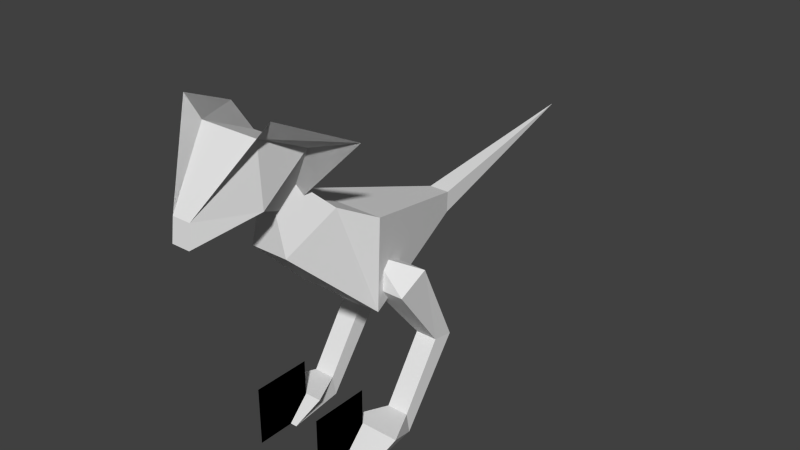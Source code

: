 # Source: enemy_cobracon.blend  (saved by Blender 2.79.0; exported with 4.5.12 LTS)
import bpy
from mathutils import Matrix  # noqa: F401  (used for matrix-valued properties, if any)

bpy.ops.wm.read_factory_settings(use_empty=True)
scene = bpy.context.scene
scene.name = 'Scene'

# ---- collections
col_collection_1 = bpy.data.collections.new('Collection 1'); scene.collection.children.link(col_collection_1)

# ---- materials (node trees are filled in below, after node groups)
mat_material = bpy.data.materials.new('Material')
mat_material.alpha_threshold = 0.0
mat_material.use_transparent_shadow = False
mat_material.roughness = 0.5

# ---- material node trees

# ---- world
world_world = bpy.data.worlds.new('World'); scene.world = world_world
world_world.color = (0.05088, 0.05088, 0.05088)
world_world.use_sun_shadow = False
world_world.sun_shadow_jitter_overblur = 0.0
world_world.cycles.sampling_method = 'NONE'
world_world.cycles.sample_map_resolution = 256

# ---- meshes
me_cube_014 = bpy.data.meshes.new('Cube.014')
me_cube_014.from_pydata([(0.0, -0.6506, 1.546), (0.0, -0.6511, 1.129), (0.0, -0.393, 1.289), (0.1005, -0.6511, 1.129), (0.1519, -0.393, 1.289), (0.0, -0.2086, 1.197), (0.2354, -0.2086, 1.197), (0.2354, -0.2256, 0.7262), (0.0, 0.5149, 1.002), (0.0, 0.5793, 0.9471), (0.05413, 0.5149, 1.002), (0.05413, 0.511, 0.8937), (0.0, -0.2256, 0.7262), (0.0, 0.511, 0.8937)], [], [(4, 3, 7, 6), (6, 7, 11, 10), (4, 0, 3), (10, 11, 9), (0, 1, 3), (7, 12, 13, 11), (5, 6, 10, 8), (3, 1, 12, 7), (11, 13, 9), (8, 10, 9), (2, 4, 6, 5), (0, 4, 2)])
_uv = me_cube_014.uv_layers.new(name='UVMap')
_uv.uv.foreach_set('vector', [0.3007, 0.3193, 0.2213, 0.2279, 0.4304, 0.09085, 0.39, 0.2948, 0.39, 0.2948, 0.4304, 0.09085, 0.7372, 0.282, 0.7211, 0.3302, 0.3007, 0.3193, 0.1331, 0.377, 0.2213, 0.2279, 0.7211, 0.3302, 0.7372, 0.282, 0.767, 0.3196, 0.1331, 0.377, 0.185, 0.2083, 0.2213, 0.2279, 0.4304, 0.09085, 0.5084, 0.01396, 0.7552, 0.2643, 0.7372, 0.282, 0.3895, 0.3943, 0.39, 0.2948, 0.7211, 0.3302, 0.724, 0.3544, 0.2213, 0.2279, 0.185, 0.2083, 0.3453, 0.01527, 0.4304, 0.09085, 0.7372, 0.282, 0.7552, 0.2643, 0.7835, 0.293, 0.724, 0.3544, 0.7211, 0.3302, 0.7617, 0.3499, 0.2964, 0.3878, 0.3007, 0.3193, 0.39, 0.2948, 0.3895, 0.3943, 0.1331, 0.377, 0.3007, 0.3193, 0.2964, 0.3878])
me_cube_014.materials.append(mat_material)
me_cube_014.use_remesh_preserve_volume = False
me_cube_014.use_remesh_preserve_attributes = False
me_cube_014.use_mirror_vertex_groups = False
me_cube_014.update()
me_cube_018 = bpy.data.meshes.new('Cube.018')
me_cube_018.from_pydata([(-0.03533, 0.2071, -0.464), (-0.001362, -0.08887, -0.09019), (-0.03533, 0.3204, -0.4816), (-0.001362, 0.0764, -0.01256), (-0.15, 0.2071, -0.464), (-0.184, -0.08887, -0.09019), (-0.15, 0.3204, -0.4816), (-0.184, 0.0764, -0.01256), (-0.01709, -0.07753, 0.06802), (-0.09266, 0.2409, -0.5278)], [], [(1, 0, 2, 3), (3, 2, 6, 7), (7, 6, 4, 5), (5, 4, 0, 1), (5, 8, 7), (3, 8, 1), (1, 8, 5), (7, 8, 3), (2, 9, 6), (4, 9, 0), (6, 9, 4), (0, 9, 2)])
_uv = me_cube_018.uv_layers.new(name='UVMap')
_uv.uv.foreach_set('vector', [0.6823, 0.6777, 0.9089, 0.6378, 0.9422, 0.5938, 0.6872, 0.5899, 0.6872, 0.5899, 0.9422, 0.5938, 0.9436, 0.5348, 0.7405, 0.5248, 0.7405, 0.5248, 0.9436, 0.5348, 0.9114, 0.4877, 0.7396, 0.4747, 0.7396, 0.4747, 0.9114, 0.4877, 0.9161, 0.4347, 0.6972, 0.3994, 0.7396, 0.4747, 0.6304, 0.4887, 0.7405, 0.5248, 0.6872, 0.5899, 0.6174, 0.6367, 0.6823, 0.6777, 0.6972, 0.3994, 0.6304, 0.4887, 0.7396, 0.4747, 0.7405, 0.5248, 0.6304, 0.4887, 0.6872, 0.5899, 0.9422, 0.5938, 0.9902, 0.5654, 0.9436, 0.5348, 0.9114, 0.4877, 0.9471, 0.4642, 0.9161, 0.4347, 0.9436, 0.5348, 0.957, 0.4826, 0.9114, 0.4877, 0.9089, 0.6378, 0.9527, 0.6449, 0.9422, 0.5938])
me_cube_018.materials.append(mat_material)
me_cube_018.use_remesh_preserve_volume = False
me_cube_018.use_remesh_preserve_attributes = False
me_cube_018.use_mirror_vertex_groups = False
me_cube_018.update()
me_cube_019 = bpy.data.meshes.new('Cube.019')
me_cube_019.from_pydata([(0.05467, -0.05289, 0.005985), (0.05467, 0.06041, -0.01163), (-0.05999, -0.05289, 0.005985), (-0.05999, 0.06041, -0.01163), (0.05467, -0.2495, -0.4282), (0.05467, -0.2699, -0.3153), (-0.05999, -0.2495, -0.4282), (-0.05999, -0.2699, -0.3153), (0.08907, -0.5735, -0.4277), (0.1442, -0.4591, -0.3108), (-0.09439, -0.5735, -0.4277), (-0.1496, -0.4591, -0.3108), (-0.00266, 0.004856, 0.05076), (0.05311, -0.4606, -0.4286), (0.05311, -0.4606, -0.1185), (0.05311, -0.7707, -0.4286), (0.05311, -0.7707, -0.1185), (0.05311, -0.4606, -0.4286), (0.05311, -0.4606, -0.1185), (0.05311, -0.7707, -0.4286), (0.05311, -0.7707, -0.1185)], [], [(6, 10, 11, 7), (3, 6, 7, 2), (0, 5, 4, 1), (2, 7, 5, 0), (1, 4, 6, 3), (9, 11, 10, 8), (5, 9, 8, 4), (7, 11, 9, 5), (4, 8, 10, 6), (0, 12, 2), (3, 12, 1), (2, 12, 3), (1, 12, 0), (16, 14, 13, 15), (20, 19, 17, 18)])
_uv = me_cube_019.uv_layers.new(name='UVMap')
_uv.uv.foreach_set('vector', [0.7129, 0.7552, 0.7486, 0.9026, 0.7721, 0.8356, 0.7771, 0.7578, 0.9264, 0.2527, 0.9191, 0.02525, 0.8835, 0.06077, 0.8813, 0.2307, 0.831, 0.23, 0.8333, 0.0601, 0.7987, 0.02363, 0.7853, 0.2508, 0.8813, 0.2307, 0.8835, 0.06077, 0.8333, 0.0601, 0.831, 0.23, 0.9766, 0.251, 0.9693, 0.02363, 0.9191, 0.02525, 0.9264, 0.2527, 0.8375, 0.8397, 0.7721, 0.8356, 0.7486, 0.9026, 0.853, 0.9361, 0.8411, 0.744, 0.8375, 0.8397, 0.853, 0.9361, 0.9221, 0.7489, 0.7771, 0.7578, 0.7721, 0.8356, 0.8375, 0.8397, 0.8411, 0.744, 0.66, 0.7622, 0.664, 0.9138, 0.7486, 0.9026, 0.7129, 0.7552, 0.831, 0.23, 0.8557, 0.2623, 0.8813, 0.2307, 0.9264, 0.2527, 0.9527, 0.2884, 0.9766, 0.251, 0.8813, 0.2307, 0.886, 0.2711, 0.9264, 0.2527, 0.7853, 0.2508, 0.8251, 0.2703, 0.831, 0.23, 0.0157, 0.9034, 0.2288, 0.9034, 0.2288, 0.6903, 0.0157, 0.6903, 0.0157, 0.9034, 0.0157, 0.6903, 0.2288, 0.6903, 0.2288, 0.9034])
me_cube_019.materials.append(mat_material)
me_cube_019.use_remesh_preserve_volume = False
me_cube_019.use_remesh_preserve_attributes = False
me_cube_019.use_mirror_vertex_groups = False
me_cube_019.update()
me_cube_020 = bpy.data.meshes.new('Cube.020')
me_cube_020.from_pydata([(0.03533, 0.2071, -0.464), (0.001362, -0.08887, -0.09019), (0.03533, 0.3204, -0.4816), (0.001362, 0.0764, -0.01256), (0.15, 0.2071, -0.464), (0.184, -0.08887, -0.09019), (0.15, 0.3204, -0.4816), (0.184, 0.0764, -0.01256), (0.01709, -0.07753, 0.06802), (0.09266, 0.2409, -0.5278)], [], [(1, 3, 2, 0), (3, 7, 6, 2), (7, 5, 4, 6), (5, 1, 0, 4), (5, 7, 8), (3, 1, 8), (1, 5, 8), (7, 3, 8), (2, 6, 9), (4, 0, 9), (6, 4, 9), (0, 2, 9)])
_uv = me_cube_020.uv_layers.new(name='UVMap')
_uv.uv.foreach_set('vector', [0.6823, 0.6777, 0.6872, 0.5899, 0.9422, 0.5938, 0.9089, 0.6378, 0.6872, 0.5899, 0.7405, 0.5248, 0.9436, 0.5348, 0.9422, 0.5938, 0.7405, 0.5248, 0.7396, 0.4747, 0.9114, 0.4877, 0.9436, 0.5348, 0.7396, 0.4747, 0.6972, 0.3994, 0.9161, 0.4347, 0.9114, 0.4877, 0.7396, 0.4747, 0.7405, 0.5248, 0.6304, 0.4887, 0.6872, 0.5899, 0.6823, 0.6777, 0.6174, 0.6367, 0.6972, 0.3994, 0.7396, 0.4747, 0.6304, 0.4887, 0.7405, 0.5248, 0.6872, 0.5899, 0.6304, 0.4887, 0.9422, 0.5938, 0.9436, 0.5348, 0.9902, 0.5654, 0.9114, 0.4877, 0.9161, 0.4347, 0.9471, 0.4642, 0.9436, 0.5348, 0.9114, 0.4877, 0.957, 0.4826, 0.9089, 0.6378, 0.9422, 0.5938, 0.9527, 0.6449])
me_cube_020.materials.append(mat_material)
me_cube_020.use_remesh_preserve_volume = False
me_cube_020.use_remesh_preserve_attributes = False
me_cube_020.use_mirror_vertex_groups = False
me_cube_020.update()
me_cube_021 = bpy.data.meshes.new('Cube.021')
me_cube_021.from_pydata([(-0.05467, -0.05289, 0.005985), (-0.05467, 0.06041, -0.01163), (0.05999, -0.05289, 0.005985), (0.05999, 0.06041, -0.01163), (-0.05467, -0.2495, -0.4282), (-0.05467, -0.2699, -0.3153), (0.05999, -0.2495, -0.4282), (0.05999, -0.2699, -0.3153), (-0.08907, -0.5735, -0.4277), (-0.1442, -0.4591, -0.3108), (0.09439, -0.5735, -0.4277), (0.1496, -0.4591, -0.3108), (0.00266, 0.004856, 0.05076), (-0.05311, -0.4606, -0.4286), (-0.05311, -0.4606, -0.1185), (-0.05311, -0.7707, -0.4286), (-0.05311, -0.7707, -0.1185), (-0.05311, -0.4606, -0.4286), (-0.05311, -0.4606, -0.1185), (-0.05311, -0.7707, -0.4286), (-0.05311, -0.7707, -0.1185)], [], [(6, 7, 11, 10), (3, 2, 7, 6), (0, 1, 4, 5), (2, 0, 5, 7), (1, 3, 6, 4), (9, 8, 10, 11), (5, 4, 8, 9), (7, 5, 9, 11), (4, 6, 10, 8), (0, 2, 12), (3, 1, 12), (2, 3, 12), (1, 0, 12), (16, 15, 13, 14), (20, 18, 17, 19)])
_uv = me_cube_021.uv_layers.new(name='UVMap')
_uv.uv.foreach_set('vector', [0.7129, 0.7552, 0.7771, 0.7578, 0.7721, 0.8356, 0.7486, 0.9026, 0.9264, 0.2527, 0.8813, 0.2307, 0.8835, 0.06077, 0.9191, 0.02525, 0.831, 0.23, 0.7853, 0.2508, 0.7987, 0.02363, 0.8333, 0.0601, 0.8813, 0.2307, 0.831, 0.23, 0.8333, 0.0601, 0.8835, 0.06077, 0.9766, 0.251, 0.9264, 0.2527, 0.9191, 0.02525, 0.9693, 0.02363, 0.8375, 0.8397, 0.853, 0.9361, 0.7486, 0.9026, 0.7721, 0.8356, 0.8411, 0.744, 0.9221, 0.7489, 0.853, 0.9361, 0.8375, 0.8397, 0.7771, 0.7578, 0.8411, 0.744, 0.8375, 0.8397, 0.7721, 0.8356, 0.66, 0.7622, 0.7129, 0.7552, 0.7486, 0.9026, 0.664, 0.9138, 0.831, 0.23, 0.8813, 0.2307, 0.8557, 0.2623, 0.9264, 0.2527, 0.9766, 0.251, 0.9527, 0.2884, 0.8813, 0.2307, 0.9264, 0.2527, 0.886, 0.2711, 0.7853, 0.2508, 0.831, 0.23, 0.8251, 0.2703, 0.0157, 0.9034, 0.0157, 0.6903, 0.2288, 0.6903, 0.2288, 0.9034, 0.0157, 0.9034, 0.2288, 0.9034, 0.2288, 0.6903, 0.0157, 0.6903])
me_cube_021.materials.append(mat_material)
me_cube_021.use_remesh_preserve_volume = False
me_cube_021.use_remesh_preserve_attributes = False
me_cube_021.use_mirror_vertex_groups = False
me_cube_021.update()
me_cube_016 = bpy.data.meshes.new('Cube.016')
me_cube_016.from_pydata([(0.0, -0.2369, 0.08283), (0.0, 0.01824, 0.2708), (-7.031e-18, 0.03932, -0.06631), (0.1548, -0.2369, 0.08283), (0.1548, 0.01824, 0.2708), (0.1548, -0.2507, 0.3956), (0.04878, -0.5202, 0.1091), (0.04878, -0.5356, -0.005817), (0.0, -0.2507, 0.3956), (0.0, -0.5202, 0.1091), (0.0, -0.5356, -0.005817), (0.373, 0.09659, 0.3249), (0.2443, -0.2581, 0.4908), (-7.031e-18, 0.03932, -0.06631), (0.1548, 0.01824, 0.2708), (0.1548, -0.2507, 0.3956), (0.04878, -0.5202, 0.1091), (0.373, 0.09659, 0.3249), (0.2443, -0.2581, 0.4908)], [], [(0, 2, 3), (2, 4, 3), (4, 1, 8, 5), (4, 2, 1), (3, 4, 5), (3, 5, 6, 7), (6, 9, 10, 7), (0, 3, 7, 10), (5, 8, 9, 6), (5, 12, 11, 4), (5, 6, 12), (2, 4, 11), (15, 14, 17, 18), (15, 18, 16), (13, 17, 14)])
_uv = me_cube_016.uv_layers.new(name='UVMap')
_uv.uv.foreach_set('vector', [0.02932, 0.2046, 0.03186, 0.04939, 0.1058, 0.2058, 0.3554, 0.5698, 0.1912, 0.5762, 0.197, 0.4444, 0.1912, 0.5762, 0.1886, 0.6508, 0.06479, 0.5863, 0.1154, 0.5478, 0.1912, 0.5762, 0.3554, 0.5698, 0.1886, 0.6508, 0.197, 0.4444, 0.1912, 0.5762, 0.1154, 0.5478, 0.197, 0.4444, 0.1154, 0.5478, 0.04817, 0.4145, 0.05091, 0.359, 0.04817, 0.4145, 0.02586, 0.4159, 0.0268, 0.3586, 0.05091, 0.359, 0.02932, 0.2046, 0.1058, 0.2058, 0.05091, 0.359, 0.0268, 0.3586, 0.1154, 0.5478, 0.06479, 0.5863, 0.02586, 0.4159, 0.04817, 0.4145, 0.4565, 0.5665, 0.522, 0.5495, 0.5555, 0.7601, 0.4394, 0.7189, 0.4565, 0.5665, 0.2834, 0.4463, 0.522, 0.5495, 0.2834, 0.8313, 0.4394, 0.7189, 0.5555, 0.7601, 0.4565, 0.5665, 0.4394, 0.7189, 0.5555, 0.7601, 0.522, 0.5495, 0.4565, 0.5665, 0.522, 0.5495, 0.2834, 0.4463, 0.2834, 0.8313, 0.5555, 0.7601, 0.4394, 0.7189])
me_cube_016.materials.append(mat_material)
me_cube_016.use_remesh_preserve_volume = False
me_cube_016.use_remesh_preserve_attributes = False
me_cube_016.use_mirror_vertex_groups = False
me_cube_016.update()
me_cube_017 = bpy.data.meshes.new('Cube.017')
me_cube_017.from_pydata([(1.618e-18, -0.06011, 0.001986), (1.861e-17, 1.017, 0.2075), (-2.965e-07, 0.004942, 0.0519), (-2.965e-07, 0.001036, -0.05629), (0.05413, 0.004942, 0.0519), (0.05413, 0.001036, -0.05629)], [], [(2, 0, 4), (5, 0, 3), (4, 0, 5), (3, 1, 5), (5, 1, 4), (4, 1, 2)])
_uv = me_cube_017.uv_layers.new(name='UVMap')
_uv.uv.foreach_set('vector', [0.4848, 0.8832, 0.5201, 0.8763, 0.4893, 0.9065, 0.5046, 0.9514, 0.5414, 0.9756, 0.5043, 0.9751, 0.4893, 0.9065, 0.5312, 0.9164, 0.5046, 0.9514, 0.5043, 0.9751, 0.04426, 0.9692, 0.5046, 0.9514, 0.5046, 0.9514, 0.04426, 0.9692, 0.4893, 0.9065, 0.4893, 0.9065, 0.04426, 0.9692, 0.4848, 0.8832])
me_cube_017.materials.append(mat_material)
me_cube_017.use_remesh_preserve_volume = False
me_cube_017.use_remesh_preserve_attributes = False
me_cube_017.use_mirror_vertex_groups = False
me_cube_017.update()

# ---- objects
ob_cube_000 = bpy.data.objects.new('Cube.000', me_cube_014)
ob_cube_003 = bpy.data.objects.new('Cube.003', me_cube_018)
ob_cube_004 = bpy.data.objects.new('Cube.004', me_cube_019)
ob_cube_005 = bpy.data.objects.new('Cube.005', me_cube_020)
ob_cube_006 = bpy.data.objects.new('Cube.006', me_cube_021)
ob_cube_001 = bpy.data.objects.new('Cube.001', me_cube_016)
ob_cube_002 = bpy.data.objects.new('Cube.002', me_cube_017)

# ---- transforms, parenting, visibility, modifiers, constraints
ob_cube_000.location = (0.0, 0.0, 0.0)
ob_cube_000.lineart.crease_threshold = 0.0
_m = ob_cube_000.modifiers.new('Mirror', 'MIRROR')
ob_cube_003.parent = ob_cube_000
ob_cube_003.location = (-0.15, -0.09, 0.9)
ob_cube_003.lineart.crease_threshold = 0.0
ob_cube_004.parent = ob_cube_003
ob_cube_004.matrix_parent_inverse = Matrix(((1.0, 0.0, 0.0, 0.15), (0.0, 1.0, 0.0, 0.09), (0.0, 0.0, 1.0, -0.9), (0.0, 0.0, 0.0, 1.0)))
ob_cube_004.location = (-0.24, 0.17, 0.43)
ob_cube_004.lineart.crease_threshold = 0.0
ob_cube_005.parent = ob_cube_000
ob_cube_005.location = (0.15, -0.09, 0.9)
ob_cube_005.lineart.crease_threshold = 0.0
ob_cube_006.parent = ob_cube_005
ob_cube_006.matrix_parent_inverse = Matrix(((1.0, 0.0, 0.0, -0.15), (0.0, 1.0, 0.0, 0.09), (0.0, 0.0, 1.0, -0.9), (0.0, 0.0, 0.0, 1.0)))
ob_cube_006.location = (0.24, 0.17, 0.43)
ob_cube_006.lineart.crease_threshold = 0.0
ob_cube_001.parent = ob_cube_000
ob_cube_001.location = (0.0, -0.571, 1.346)
ob_cube_001.lineart.crease_threshold = 0.0
_m = ob_cube_001.modifiers.new('Mirror', 'MIRROR')
ob_cube_002.parent = ob_cube_000
ob_cube_002.location = (0.0, 0.51, 0.95)
ob_cube_002.lineart.crease_threshold = 0.0
_m = ob_cube_002.modifiers.new('Mirror', 'MIRROR')

# ---- collection membership
col_collection_1.objects.link(ob_cube_000)
col_collection_1.objects.link(ob_cube_003)
col_collection_1.objects.link(ob_cube_004)
col_collection_1.objects.link(ob_cube_005)
col_collection_1.objects.link(ob_cube_006)
col_collection_1.objects.link(ob_cube_001)
col_collection_1.objects.link(ob_cube_002)

# ---- scene / render settings (as saved in the file)
scene.frame_start = 1; scene.frame_end = 250; scene.frame_set(1)
scene.render.engine = 'BLENDER_EEVEE_NEXT'
scene.render.resolution_percentage = 50
scene.render.dither_intensity = 0.0
scene.cycles.use_denoising = False
scene.cycles.samples = 10
scene.cycles.sampling_pattern = 'TABULATED_SOBOL'
scene.cycles.light_sampling_threshold = 0.0
scene.cycles.use_adaptive_sampling = False
scene.cycles.use_light_tree = False
scene.cycles.blur_glossy = 0.0
scene.cycles.pixel_filter_type = 'GAUSSIAN'
scene.cycles.sample_clamp_indirect = 0.0
scene.view_settings.view_transform = 'Standard'
bpy.context.view_layer.update()

# ---- added for rendering (the .blend has no active camera and no usable light): camera, sun
cam_auto = bpy.data.cameras.new('AutoCamera')
cam_auto.lens = 50.0
cam_auto.sensor_width = 36.0
cam_auto.clip_end = 1000.0
ob_auto_camera = bpy.data.objects.new('AutoCamera', cam_auto)
scene.collection.objects.link(ob_auto_camera)
ob_auto_camera.location = (3.05666, -3.45764, 3.36461)
ob_auto_camera.rotation_euler = (1.09748, -7.21219e-08, 0.694738)
scene.camera = ob_auto_camera
light_auto_sun = bpy.data.lights.new('AutoSun', 'SUN')
light_auto_sun.energy = 3.0
light_auto_sun.angle = 0.0523599
ob_auto_sun = bpy.data.objects.new('AutoSun', light_auto_sun)
scene.collection.objects.link(ob_auto_sun)
ob_auto_sun.rotation_euler = (0.872665, 0.174533, 0.523599)
bpy.context.view_layer.update()

